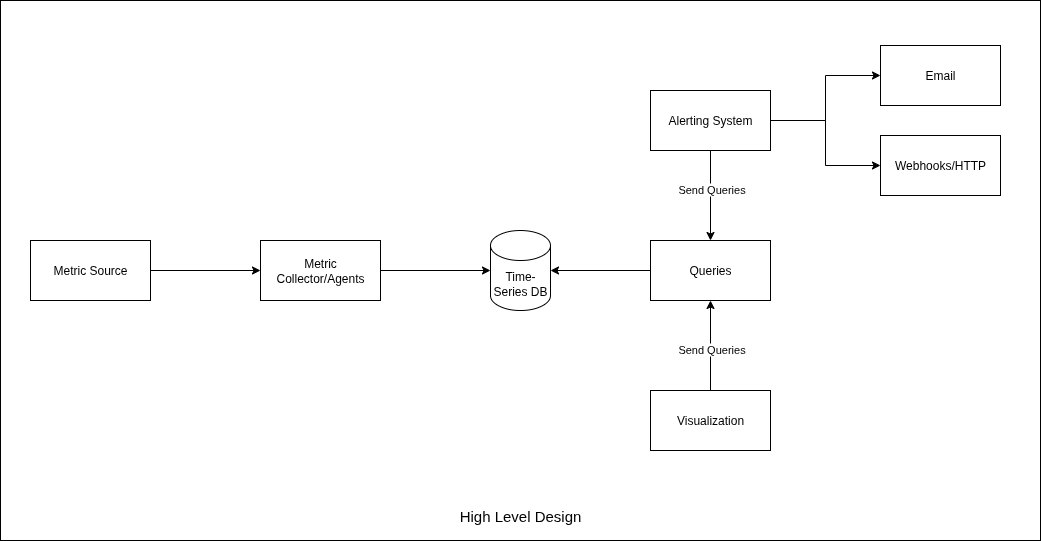

The diagram above was exported from draw.io. Its source (the exported page's mxGraphModel, read from the mxfile embedded in the PNG):
<mxGraphModel dx="1368" dy="764" grid="1" gridSize="10" guides="1" tooltips="1" connect="1" arrows="1" fold="1" page="1" pageScale="1" pageWidth="827" pageHeight="1169" math="0" shadow="0">
  <root>
    <mxCell id="0" />
    <mxCell id="1" parent="0" />
    <mxCell id="le1yLs4KXGg6oLu_V5ss-18" value="" style="rounded=0;whiteSpace=wrap;html=1;" vertex="1" parent="1">
      <mxGeometry x="320" y="120" width="1040" height="540" as="geometry" />
    </mxCell>
    <mxCell id="le1yLs4KXGg6oLu_V5ss-9" style="edgeStyle=orthogonalEdgeStyle;rounded=0;orthogonalLoop=1;jettySize=auto;html=1;" edge="1" parent="1" source="le1yLs4KXGg6oLu_V5ss-1" target="le1yLs4KXGg6oLu_V5ss-2">
      <mxGeometry relative="1" as="geometry" />
    </mxCell>
    <mxCell id="le1yLs4KXGg6oLu_V5ss-1" value="Metric Source" style="rounded=0;whiteSpace=wrap;html=1;" vertex="1" parent="1">
      <mxGeometry x="350" y="360" width="120" height="60" as="geometry" />
    </mxCell>
    <mxCell id="le1yLs4KXGg6oLu_V5ss-10" style="edgeStyle=orthogonalEdgeStyle;rounded=0;orthogonalLoop=1;jettySize=auto;html=1;exitX=1;exitY=0.5;exitDx=0;exitDy=0;" edge="1" parent="1" source="le1yLs4KXGg6oLu_V5ss-2" target="le1yLs4KXGg6oLu_V5ss-3">
      <mxGeometry relative="1" as="geometry" />
    </mxCell>
    <mxCell id="le1yLs4KXGg6oLu_V5ss-2" value="Metric Collector/Agents" style="rounded=0;whiteSpace=wrap;html=1;" vertex="1" parent="1">
      <mxGeometry x="580" y="360" width="120" height="60" as="geometry" />
    </mxCell>
    <mxCell id="le1yLs4KXGg6oLu_V5ss-3" value="Time-Series DB" style="shape=cylinder3;whiteSpace=wrap;html=1;boundedLbl=1;backgroundOutline=1;size=15;" vertex="1" parent="1">
      <mxGeometry x="810" y="350" width="60" height="80" as="geometry" />
    </mxCell>
    <mxCell id="le1yLs4KXGg6oLu_V5ss-13" style="edgeStyle=orthogonalEdgeStyle;rounded=0;orthogonalLoop=1;jettySize=auto;html=1;entryX=0.5;entryY=0;entryDx=0;entryDy=0;" edge="1" parent="1" source="le1yLs4KXGg6oLu_V5ss-4" target="le1yLs4KXGg6oLu_V5ss-5">
      <mxGeometry relative="1" as="geometry" />
    </mxCell>
    <mxCell id="le1yLs4KXGg6oLu_V5ss-16" value="Send Queries" style="edgeLabel;html=1;align=center;verticalAlign=middle;resizable=0;points=[];" vertex="1" connectable="0" parent="le1yLs4KXGg6oLu_V5ss-13">
      <mxGeometry x="-0.1556" relative="1" as="geometry">
        <mxPoint as="offset" />
      </mxGeometry>
    </mxCell>
    <mxCell id="le1yLs4KXGg6oLu_V5ss-14" style="edgeStyle=orthogonalEdgeStyle;rounded=0;orthogonalLoop=1;jettySize=auto;html=1;entryX=0;entryY=0.5;entryDx=0;entryDy=0;" edge="1" parent="1" source="le1yLs4KXGg6oLu_V5ss-4" target="le1yLs4KXGg6oLu_V5ss-7">
      <mxGeometry relative="1" as="geometry" />
    </mxCell>
    <mxCell id="le1yLs4KXGg6oLu_V5ss-15" style="edgeStyle=orthogonalEdgeStyle;rounded=0;orthogonalLoop=1;jettySize=auto;html=1;entryX=0;entryY=0.5;entryDx=0;entryDy=0;" edge="1" parent="1" source="le1yLs4KXGg6oLu_V5ss-4" target="le1yLs4KXGg6oLu_V5ss-8">
      <mxGeometry relative="1" as="geometry" />
    </mxCell>
    <mxCell id="le1yLs4KXGg6oLu_V5ss-4" value="Alerting System" style="rounded=0;whiteSpace=wrap;html=1;" vertex="1" parent="1">
      <mxGeometry x="970" y="210" width="120" height="60" as="geometry" />
    </mxCell>
    <mxCell id="le1yLs4KXGg6oLu_V5ss-5" value="Queries" style="rounded=0;whiteSpace=wrap;html=1;" vertex="1" parent="1">
      <mxGeometry x="970" y="360" width="120" height="60" as="geometry" />
    </mxCell>
    <mxCell id="le1yLs4KXGg6oLu_V5ss-12" style="edgeStyle=orthogonalEdgeStyle;rounded=0;orthogonalLoop=1;jettySize=auto;html=1;entryX=0.5;entryY=1;entryDx=0;entryDy=0;" edge="1" parent="1" source="le1yLs4KXGg6oLu_V5ss-6" target="le1yLs4KXGg6oLu_V5ss-5">
      <mxGeometry relative="1" as="geometry" />
    </mxCell>
    <mxCell id="le1yLs4KXGg6oLu_V5ss-17" value="Send Queries" style="edgeLabel;html=1;align=center;verticalAlign=middle;resizable=0;points=[];" vertex="1" connectable="0" parent="le1yLs4KXGg6oLu_V5ss-12">
      <mxGeometry x="-0.0667" relative="1" as="geometry">
        <mxPoint as="offset" />
      </mxGeometry>
    </mxCell>
    <mxCell id="le1yLs4KXGg6oLu_V5ss-6" value="Visualization" style="rounded=0;whiteSpace=wrap;html=1;" vertex="1" parent="1">
      <mxGeometry x="970" y="510" width="120" height="60" as="geometry" />
    </mxCell>
    <mxCell id="le1yLs4KXGg6oLu_V5ss-7" value="Email&lt;span style=&quot;color: rgba(0, 0, 0, 0); font-family: monospace; font-size: 0px; text-align: start; text-wrap-mode: nowrap;&quot;&gt;%3CmxGraphModel%3E%3Croot%3E%3CmxCell%20id%3D%220%22%2F%3E%3CmxCell%20id%3D%221%22%20parent%3D%220%22%2F%3E%3CmxCell%20id%3D%222%22%20value%3D%22Metric%20Source%22%20style%3D%22rounded%3D0%3BwhiteSpace%3Dwrap%3Bhtml%3D1%3B%22%20vertex%3D%221%22%20parent%3D%221%22%3E%3CmxGeometry%20x%3D%22960%22%20y%3D%22200%22%20width%3D%22120%22%20height%3D%2260%22%20as%3D%22geometry%22%2F%3E%3C%2FmxCell%3E%3C%2Froot%3E%3C%2FmxGraphModel%3E&lt;/span&gt;" style="rounded=0;whiteSpace=wrap;html=1;" vertex="1" parent="1">
      <mxGeometry x="1200" y="165" width="120" height="60" as="geometry" />
    </mxCell>
    <mxCell id="le1yLs4KXGg6oLu_V5ss-8" value="Webhooks/HTTP" style="rounded=0;whiteSpace=wrap;html=1;" vertex="1" parent="1">
      <mxGeometry x="1200" y="255" width="120" height="60" as="geometry" />
    </mxCell>
    <mxCell id="le1yLs4KXGg6oLu_V5ss-11" style="edgeStyle=orthogonalEdgeStyle;rounded=0;orthogonalLoop=1;jettySize=auto;html=1;entryX=1;entryY=0.5;entryDx=0;entryDy=0;entryPerimeter=0;" edge="1" parent="1" source="le1yLs4KXGg6oLu_V5ss-5" target="le1yLs4KXGg6oLu_V5ss-3">
      <mxGeometry relative="1" as="geometry" />
    </mxCell>
    <mxCell id="le1yLs4KXGg6oLu_V5ss-19" value="High Level Design" style="text;html=1;align=center;verticalAlign=middle;whiteSpace=wrap;rounded=0;fontSize=15;" vertex="1" parent="1">
      <mxGeometry x="745" y="620" width="190" height="30" as="geometry" />
    </mxCell>
  </root>
</mxGraphModel>